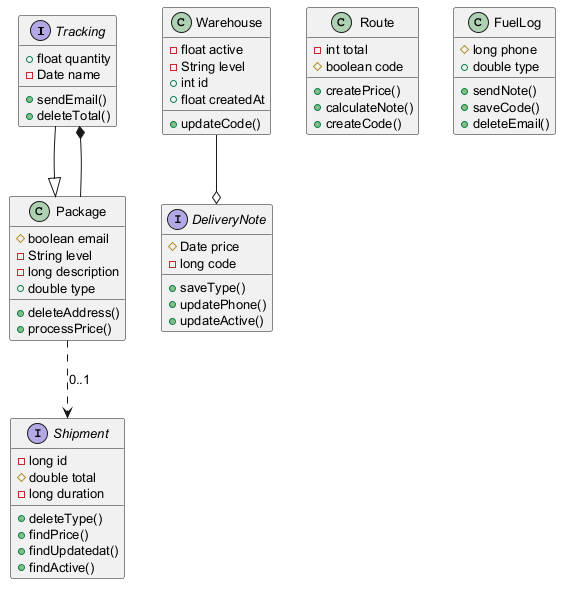

The diagram above was rendered by PlantUML. Its source (embedded in the PNG):
@startuml
skinparam defaultFontSize 13
interface Tracking {
  +float quantity
  -Date name
  +sendEmail()
  +deleteTotal()
}
class Warehouse {
  -float active
  -String level
  +int id
  +float createdAt
  +updateCode()
}
class Package {
  #boolean email
  -String level
  -long description
  +double type
  +deleteAddress()
  +processPrice()
}
class Route {
  -int total
  #boolean code
  +createPrice()
  +calculateNote()
  +createCode()
}
interface Shipment {
  -long id
  #double total
  -long duration
  +deleteType()
  +findPrice()
  +findUpdatedat()
  +findActive()
}
class FuelLog {
  #long phone
  +double type
  +sendNote()
  +saveCode()
  +deleteEmail()
}
interface DeliveryNote {
  #Date price
  -long code
  +saveType()
  +updatePhone()
  +updateActive()
}
Tracking --|> Package
Package --* Tracking
Package ..> Shipment : "0..1"
Warehouse --o DeliveryNote
@enduml